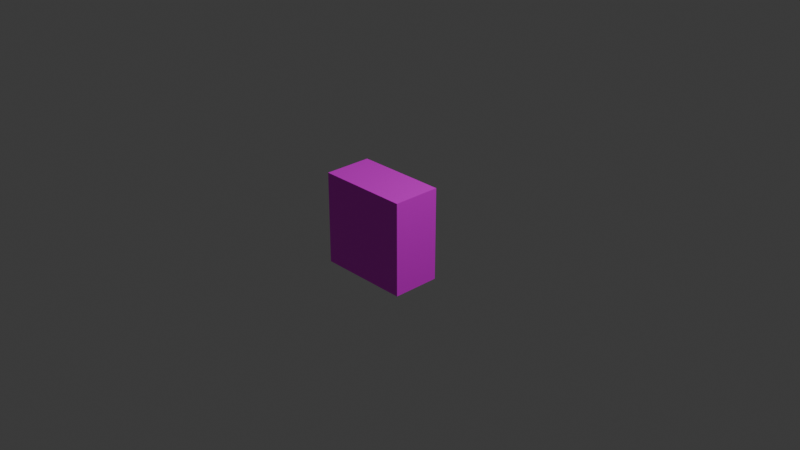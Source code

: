 # Source: player.blend  (saved by Blender 4.4.32; exported with 4.5.12 LTS)
import bpy
from mathutils import Matrix  # noqa: F401  (used for matrix-valued properties, if any)

bpy.ops.wm.read_factory_settings(use_empty=True)
scene = bpy.context.scene
scene.name = 'Scene'

# ---- collections
col_collection = bpy.data.collections.new('Collection'); scene.collection.children.link(col_collection)

# ---- images (referenced by path relative to the original .blend; pixels are not part of the script)
import os
ASSET_DIR = os.environ.get("B2B_ASSET_DIR", "")  # directory of the original .blend (textures are referenced by path, not embedded)
HERE = os.path.dirname(os.path.abspath(__file__))  # packed textures are extracted next to this script under _unpacked/

def load_image(name, relpath, width, height, colorspace="sRGB"):
    """Load a texture the original file referenced (path relative to the .blend, or extracted next to this script)."""
    p = next((c for c in (os.path.join(HERE, relpath), os.path.join(ASSET_DIR, relpath)) if relpath and os.path.exists(c)), "")
    if p:
        img = bpy.data.images.load(p, check_existing=True)
        img.name = name
    else:  # same state as the original file: an image datablock whose file is absent (Cycles renders it pink)
        img = bpy.data.images.new(name, width, height)
        img.source = "FILE"
        img.filepath = "//" + (relpath or name)
    img.colorspace_settings.name = colorspace
    return img
img_monsterball_png = load_image('monsterBall.png', 'monsterBall.png', 1024, 1024, 'sRGB')

# ---- materials (node trees are filled in below, after node groups)
mat_material = bpy.data.materials.new('Material')
mat_material.alpha_threshold = 0.0
mat_material.roughness = 0.5
mat_material.line_color = (0.0, 0.0, 0.0, 1.0)

# ---- material node trees
mat_material.use_nodes = True; mat_material.node_tree.nodes.clear()
_N = mat_material.node_tree.nodes; _L = mat_material.node_tree.links
n0 = _N.new('ShaderNodeOutputMaterial'); n0.name = 'Material Output'; n0.location = (300, 300)
n1 = _N.new('ShaderNodeBsdfPrincipled'); n1.name = 'Principled BSDF'; n1.location = (10, 300)
n1.inputs[3].default_value = 1.45
n2 = _N.new('ShaderNodeTexImage'); n2.name = '画像テクスチャ'; n2.location = (-280, 275)
n2.image = img_monsterball_png
_L.new(n1.outputs[0], n0.inputs[0])
_L.new(n2.outputs[0], n1.inputs[0])
n0.is_active_output = True

# ---- world
world_world = bpy.data.worlds.new('World'); scene.world = world_world
world_world.use_nodes = True; world_world.node_tree.nodes.clear()
_N = world_world.node_tree.nodes; _L = world_world.node_tree.links
n0 = _N.new('ShaderNodeOutputWorld'); n0.name = 'World Output'; n0.location = (300, 300)
n1 = _N.new('ShaderNodeBackground'); n1.name = 'Background'; n1.location = (10, 300)
n1.inputs[0].default_value = (0.05088, 0.05088, 0.05088, 1.0)
_L.new(n1.outputs[0], n0.inputs[0])
n0.is_active_output = True
world_world.color = (0.05088, 0.05088, 0.05088)
world_world.sun_shadow_jitter_overblur = 0.0

# ---- cameras
cam_camera = bpy.data.cameras.new('Camera')
cam_camera.clip_end = 100.0
cam_camera.ortho_scale = 7.314

# ---- lights
light_light = bpy.data.lights.new('Light', 'POINT')
light_light.energy = 1000.0
light_light.shadow_soft_size = 0.1

# ---- meshes
me_cube = bpy.data.meshes.new('Cube')
me_cube.from_pydata([(-1.0, -1.0, -1.0), (1.0, -1.0, -1.0), (-1.0, -1.0, 1.0), (1.0, -1.0, 1.0), (-1.0, 0.04052, -1.0), (-0.04052, 1.0, -0.04052), (0.04052, 1.0, -0.04052), (1.0, 0.04052, -1.0), (-0.04052, 1.0, 0.04052), (-1.0, 0.04052, 1.0), (0.04052, 1.0, 0.04052), (1.0, 0.04052, 1.0)], [], [(1, 7, 11, 3), (3, 2, 0, 1), (11, 9, 2, 3), (4, 0, 2, 9), (6, 5, 8, 10), (5, 6, 7, 4), (9, 11, 10, 8), (4, 9, 8, 5), (11, 7, 6, 10), (1, 0, 4, 7)])
_uv = me_cube.uv_layers.new(name='UVMap')
_uv.uv.foreach_set('vector', [0.125, 0.5, 0.2551, 0.5, 0.2551, 0.75, 0.125, 0.75, 0.375, 0.0, 0.625, 0.0, 0.625, 0.25, 0.375, 0.25, 0.375, 0.8699, 0.625, 0.8699, 0.625, 1.0, 0.375, 1.0, 0.7449, 0.5, 0.875, 0.5, 0.875, 0.75, 0.7449, 0.75, 0.4949, 0.6199, 0.5051, 0.6199, 0.5051, 0.6301, 0.4949, 0.6301, 0.5051, 0.6199, 0.4949, 0.6199, 0.375, 0.3801, 0.625, 0.3801, 0.625, 0.8699, 0.375, 0.8699, 0.4949, 0.6301, 0.5051, 0.6301, 0.7449, 0.5, 0.7449, 0.75, 0.5051, 0.6301, 0.5051, 0.6199, 0.2551, 0.75, 0.2551, 0.5, 0.4949, 0.6199, 0.4949, 0.6301, 0.375, 0.25, 0.625, 0.25, 0.625, 0.3801, 0.375, 0.3801])
me_cube.materials.append(mat_material)
me_cube.use_mirror_vertex_groups = False
me_cube.update()

# ---- objects
ob_cube = bpy.data.objects.new('Cube', me_cube)
ob_light = bpy.data.objects.new('Light', light_light)
ob_camera = bpy.data.objects.new('Camera', cam_camera)

# ---- transforms, parenting, visibility, modifiers, constraints
ob_cube.location = (0.0, 0.0, 0.0)
ob_cube.scale = (0.5, 0.5, 0.5)
ob_cube.lock_rotations_4d = False
ob_cube.empty_display_type = 'ARROWS'
ob_cube.lineart.crease_threshold = 0.0
ob_light.location = (4.076, 1.005, 5.904)
ob_light.rotation_euler = (0.6503, 0.05522, 1.866)
ob_light.lock_rotations_4d = False
ob_light.empty_display_type = 'ARROWS'
ob_light.color = (0.0, 0.0, 0.0, 0.0)
ob_light.lineart.crease_threshold = 0.0
ob_camera.location = (7.359, -6.926, 4.958)
ob_camera.rotation_euler = (1.109, 0.0, 0.8149)
ob_camera.lock_rotations_4d = False
ob_camera.empty_display_type = 'ARROWS'
ob_camera.color = (0.0, 0.0, 0.0, 0.0)
ob_camera.display_type = 'WIRE'
ob_camera.lineart.crease_threshold = 0.0

# ---- collection membership
col_collection.objects.link(ob_cube)
col_collection.objects.link(ob_light)
col_collection.objects.link(ob_camera)

# ---- scene / render settings (as saved in the file)
scene.camera = ob_camera
scene.frame_start = 1; scene.frame_end = 250; scene.frame_set(1)
scene.render.engine = 'BLENDER_EEVEE_NEXT'
bpy.context.view_layer.update()
